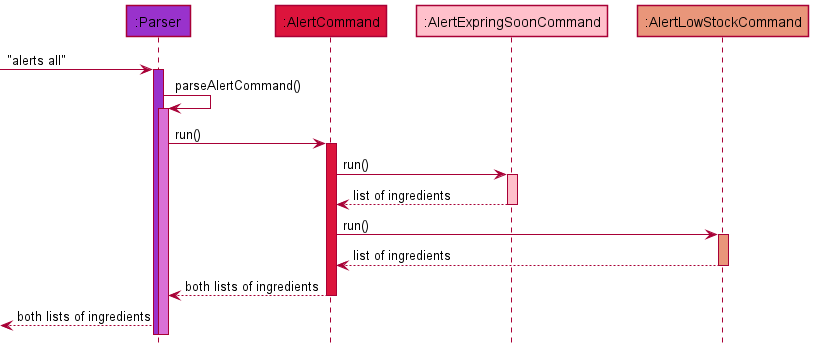

The diagram above was rendered by PlantUML. Its source (embedded in the PNG):
@startuml
!include style.puml

Participant ":Parser" as parser PARSER_COLOUR
Participant ":AlertCommand" as alert COMMAND_COLOUR
Participant ":AlertExpringSoonCommand" as alert_exp COMMAND_COLOUR_S1
Participant ":AlertLowStockCommand" as alert_stock COMMAND_COLOUR_S2


-> parser : "alerts all"
activate parser PARSER_COLOUR

parser -> parser : parseAlertCommand()
activate parser PARSER_COLOUR_S1

parser -> alert : run()
activate alert COMMAND_COLOUR

alert -> alert_exp : run()
activate alert_exp COMMAND_COLOUR_S1

alert_exp --> alert : list of ingredients
deactivate alert_exp

alert -> alert_stock: run()
activate alert_stock COMMAND_COLOUR_S2

alert_stock --> alert : list of ingredients
deactivate alert_stock

alert --> parser : both lists of ingredients
deactivate alert

<-- parser : both lists of ingredients



@enduml